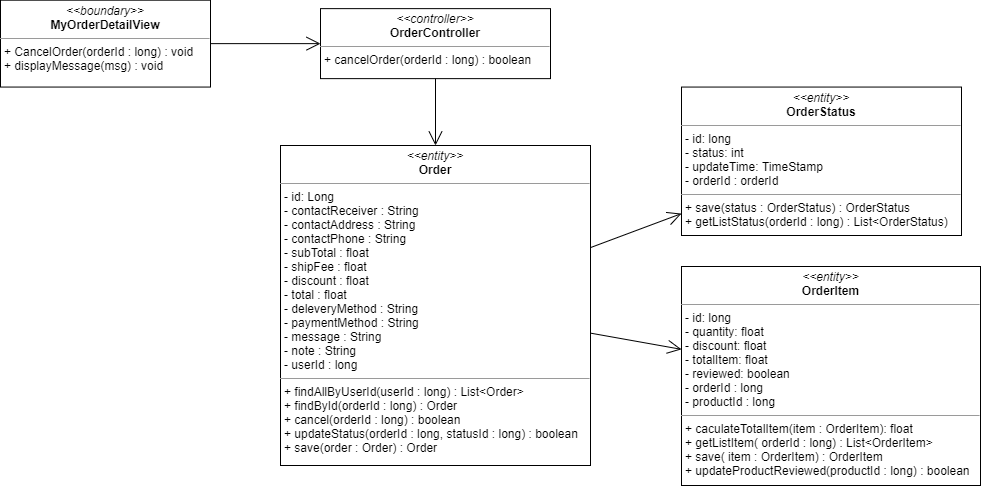

The diagram above was exported from draw.io. Its source (the exported page's mxGraphModel, read from the mxfile embedded in the PNG):
<mxGraphModel dx="1108" dy="425" grid="1" gridSize="10" guides="1" tooltips="1" connect="1" arrows="1" fold="1" page="1" pageScale="1" pageWidth="827" pageHeight="1169" math="0" shadow="0">
  <root>
    <mxCell id="WIyWlLk6GJQsqaUBKTNV-0" />
    <mxCell id="WIyWlLk6GJQsqaUBKTNV-1" parent="WIyWlLk6GJQsqaUBKTNV-0" />
    <mxCell id="NlGr89s5zLIfCeM1aNZ--0" value="&lt;p style=&quot;margin: 0px ; margin-top: 4px ; text-align: center&quot;&gt;&lt;i&gt;&amp;lt;&amp;lt;boundary&amp;gt;&amp;gt;&lt;/i&gt;&lt;br&gt;&lt;b&gt;MyOrderDetailView&lt;/b&gt;&lt;/p&gt;&lt;hr size=&quot;1&quot;&gt;&lt;p style=&quot;margin: 0px ; margin-left: 4px&quot;&gt;&lt;span&gt;+ CancelOrder(orderId : long) : void&lt;/span&gt;&lt;/p&gt;&lt;p style=&quot;margin: 0px ; margin-left: 4px&quot;&gt;&lt;span&gt;+ displayMessage(msg) : void&amp;nbsp;&lt;/span&gt;&lt;/p&gt;" style="verticalAlign=top;align=left;overflow=fill;fontSize=12;fontFamily=Helvetica;html=1;" parent="WIyWlLk6GJQsqaUBKTNV-1" vertex="1">
      <mxGeometry x="290" y="154.69" width="210" height="86.87" as="geometry" />
    </mxCell>
    <mxCell id="NlGr89s5zLIfCeM1aNZ--1" value="" style="endArrow=open;endFill=1;endSize=12;html=1;exitX=1;exitY=0.5;exitDx=0;exitDy=0;" parent="WIyWlLk6GJQsqaUBKTNV-1" source="NlGr89s5zLIfCeM1aNZ--0" target="NlGr89s5zLIfCeM1aNZ--2" edge="1">
      <mxGeometry width="160" relative="1" as="geometry">
        <mxPoint x="310" y="220" as="sourcePoint" />
        <mxPoint x="280" y="197.5" as="targetPoint" />
      </mxGeometry>
    </mxCell>
    <mxCell id="NlGr89s5zLIfCeM1aNZ--2" value="&lt;p style=&quot;margin: 0px ; margin-top: 4px ; text-align: center&quot;&gt;&lt;i&gt;&amp;lt;&amp;lt;controller&amp;gt;&amp;gt;&lt;/i&gt;&lt;br&gt;&lt;b&gt;OrderController&lt;/b&gt;&lt;/p&gt;&lt;hr size=&quot;1&quot;&gt;&lt;p style=&quot;margin: 0px ; margin-left: 4px&quot;&gt;+ cancelOrder(orderId : long) : boolean&lt;br&gt;&lt;/p&gt;" style="verticalAlign=top;align=left;overflow=fill;fontSize=12;fontFamily=Helvetica;html=1;" parent="WIyWlLk6GJQsqaUBKTNV-1" vertex="1">
      <mxGeometry x="610" y="163.13" width="230" height="70" as="geometry" />
    </mxCell>
    <mxCell id="NlGr89s5zLIfCeM1aNZ--3" value="" style="endArrow=open;endFill=1;endSize=12;html=1;" parent="WIyWlLk6GJQsqaUBKTNV-1" source="NlGr89s5zLIfCeM1aNZ--2" target="NlGr89s5zLIfCeM1aNZ--10" edge="1">
      <mxGeometry width="160" relative="1" as="geometry">
        <mxPoint x="670" y="190" as="sourcePoint" />
        <mxPoint x="555" y="198.125" as="targetPoint" />
      </mxGeometry>
    </mxCell>
    <mxCell id="NlGr89s5zLIfCeM1aNZ--5" value="&lt;p style=&quot;margin: 0px ; margin-top: 4px ; text-align: center&quot;&gt;&lt;i&gt;&amp;lt;&amp;lt;entity&amp;gt;&amp;gt;&lt;/i&gt;&lt;br&gt;&lt;b&gt;OrderItem&lt;/b&gt;&lt;/p&gt;&lt;hr size=&quot;1&quot;&gt;&lt;p style=&quot;margin: 0px ; margin-left: 4px&quot;&gt;- id: long&lt;/p&gt;&lt;p style=&quot;margin: 0px ; margin-left: 4px&quot;&gt;- quantity: float&lt;br&gt;- discount: float&lt;/p&gt;&lt;p style=&quot;margin: 0px ; margin-left: 4px&quot;&gt;- totalItem: float&lt;/p&gt;&lt;p style=&quot;margin: 0px ; margin-left: 4px&quot;&gt;- reviewed: boolean&lt;/p&gt;&lt;p style=&quot;margin: 0px ; margin-left: 4px&quot;&gt;- orderId : long&lt;/p&gt;&lt;p style=&quot;margin: 0px ; margin-left: 4px&quot;&gt;- productId : long&lt;/p&gt;&lt;hr size=&quot;1&quot;&gt;&lt;p style=&quot;margin: 0px 0px 0px 4px&quot;&gt;+ caculateTotalItem(item : OrderItem): float&lt;br&gt;&lt;/p&gt;&lt;p style=&quot;margin: 0px 0px 0px 4px&quot;&gt;+ getListItem( orderId : long) : List&amp;lt;OrderItem&amp;gt;&lt;br&gt;&lt;/p&gt;&lt;p style=&quot;margin: 0px 0px 0px 4px&quot;&gt;+ save( item : OrderItem) : OrderItem&lt;/p&gt;&lt;p style=&quot;margin: 0px 0px 0px 4px&quot;&gt;+ updateProductReviewed(productId : long) : boolean&lt;/p&gt;" style="verticalAlign=top;align=left;overflow=fill;fontSize=12;fontFamily=Helvetica;html=1;" parent="WIyWlLk6GJQsqaUBKTNV-1" vertex="1">
      <mxGeometry x="971" y="421" width="299" height="219" as="geometry" />
    </mxCell>
    <mxCell id="NlGr89s5zLIfCeM1aNZ--6" value="&lt;p style=&quot;margin: 0px ; margin-top: 4px ; text-align: center&quot;&gt;&lt;i&gt;&amp;lt;&amp;lt;entity&amp;gt;&amp;gt;&lt;/i&gt;&lt;br&gt;&lt;b&gt;OrderStatus&lt;/b&gt;&lt;/p&gt;&lt;hr size=&quot;1&quot;&gt;&lt;p style=&quot;margin: 0px ; margin-left: 4px&quot;&gt;- id: long&lt;/p&gt;&lt;p style=&quot;margin: 0px ; margin-left: 4px&quot;&gt;- status: int&lt;br&gt;- updateTime: TimeStamp&lt;/p&gt;&lt;p style=&quot;margin: 0px ; margin-left: 4px&quot;&gt;- orderId : orderId&lt;/p&gt;&lt;hr size=&quot;1&quot;&gt;&lt;p style=&quot;margin: 0px 0px 0px 4px&quot;&gt;+ save(status : OrderStatus) : OrderStatus&lt;/p&gt;&lt;p style=&quot;margin: 0px 0px 0px 4px&quot;&gt;+ getListStatus(orderId : long) : List&amp;lt;OrderStatus)&lt;/p&gt;" style="verticalAlign=top;align=left;overflow=fill;fontSize=12;fontFamily=Helvetica;html=1;" parent="WIyWlLk6GJQsqaUBKTNV-1" vertex="1">
      <mxGeometry x="971" y="241.56" width="280" height="148.44" as="geometry" />
    </mxCell>
    <mxCell id="NlGr89s5zLIfCeM1aNZ--10" value="&lt;p style=&quot;margin: 0px ; margin-top: 4px ; text-align: center&quot;&gt;&lt;i&gt;&amp;lt;&amp;lt;entity&amp;gt;&amp;gt;&lt;/i&gt;&lt;br&gt;&lt;b&gt;Order&lt;/b&gt;&lt;/p&gt;&lt;hr size=&quot;1&quot;&gt;&lt;p style=&quot;margin: 0px ; margin-left: 4px&quot;&gt;- id: Long&lt;/p&gt;&lt;p style=&quot;margin: 0px 0px 0px 4px&quot;&gt;- contactReceiver : String&lt;/p&gt;&lt;p style=&quot;margin: 0px 0px 0px 4px&quot;&gt;- contactAddress : String&lt;/p&gt;&lt;p style=&quot;margin: 0px 0px 0px 4px&quot;&gt;- contactPhone : String&lt;/p&gt;&lt;p style=&quot;margin: 0px 0px 0px 4px&quot;&gt;- subTotal : float&lt;/p&gt;&lt;p style=&quot;margin: 0px 0px 0px 4px&quot;&gt;- shipFee : float&lt;/p&gt;&lt;p style=&quot;margin: 0px 0px 0px 4px&quot;&gt;- discount : float&lt;/p&gt;&lt;p style=&quot;margin: 0px 0px 0px 4px&quot;&gt;- total : float&lt;/p&gt;&lt;p style=&quot;margin: 0px 0px 0px 4px&quot;&gt;- deleveryMethod : String&lt;/p&gt;&lt;p style=&quot;margin: 0px 0px 0px 4px&quot;&gt;- paymentMethod : String&lt;/p&gt;&lt;p style=&quot;margin: 0px 0px 0px 4px&quot;&gt;- message : String&lt;/p&gt;&lt;p style=&quot;margin: 0px 0px 0px 4px&quot;&gt;- note : String&lt;/p&gt;&lt;p style=&quot;margin: 0px 0px 0px 4px&quot;&gt;- userId : long&lt;/p&gt;&lt;hr size=&quot;1&quot;&gt;&lt;p style=&quot;margin: 0px 0px 0px 4px&quot;&gt;+ findAllByUserId(userId : long) : List&amp;lt;Order&amp;gt;&lt;/p&gt;&lt;p style=&quot;margin: 0px 0px 0px 4px&quot;&gt;+ findById(orderId : long) : Order&lt;br&gt;&lt;/p&gt;&lt;p style=&quot;margin: 0px 0px 0px 4px&quot;&gt;+ cancel(orderId : long) : boolean&lt;br&gt;&lt;/p&gt;&lt;p style=&quot;margin: 0px 0px 0px 4px&quot;&gt;+ updateStatus(orderId : long, statusId : long) : boolean&lt;/p&gt;&lt;p style=&quot;margin: 0px 0px 0px 4px&quot;&gt;+ save(order : Order) : Order&lt;/p&gt;" style="verticalAlign=top;align=left;overflow=fill;fontSize=12;fontFamily=Helvetica;html=1;" parent="WIyWlLk6GJQsqaUBKTNV-1" vertex="1">
      <mxGeometry x="570" y="300" width="310" height="320" as="geometry" />
    </mxCell>
    <mxCell id="rHbLUw2sdJWSqTzGj6NM-0" value="" style="endArrow=open;endFill=1;endSize=12;html=1;" parent="WIyWlLk6GJQsqaUBKTNV-1" source="NlGr89s5zLIfCeM1aNZ--10" target="NlGr89s5zLIfCeM1aNZ--6" edge="1">
      <mxGeometry width="160" relative="1" as="geometry">
        <mxPoint x="1220" y="160" as="sourcePoint" />
        <mxPoint x="1160" y="190" as="targetPoint" />
      </mxGeometry>
    </mxCell>
    <mxCell id="rHbLUw2sdJWSqTzGj6NM-1" value="" style="endArrow=open;endFill=1;endSize=12;html=1;" parent="WIyWlLk6GJQsqaUBKTNV-1" source="NlGr89s5zLIfCeM1aNZ--10" target="NlGr89s5zLIfCeM1aNZ--5" edge="1">
      <mxGeometry width="160" relative="1" as="geometry">
        <mxPoint x="910" y="430" as="sourcePoint" />
        <mxPoint x="1070" y="430" as="targetPoint" />
      </mxGeometry>
    </mxCell>
  </root>
</mxGraphModel>